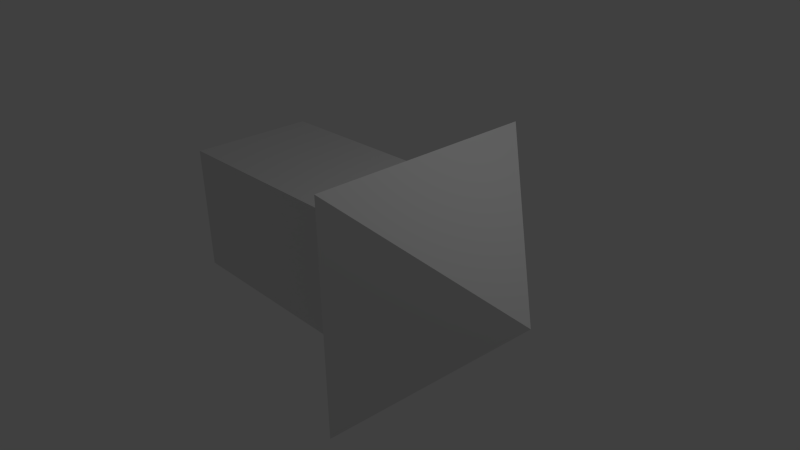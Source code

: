 # Source: arrow.blend  (saved by Blender 2.60.0; exported with 4.5.12 LTS)
import bpy
from mathutils import Matrix  # noqa: F401  (used for matrix-valued properties, if any)

bpy.ops.wm.read_factory_settings(use_empty=True)
scene = bpy.context.scene
scene.name = 'Scene'

# ---- collections
col_collection_1 = bpy.data.collections.new('Collection 1'); scene.collection.children.link(col_collection_1)

# ---- materials (node trees are filled in below, after node groups)
mat_material = bpy.data.materials.new('Material')
mat_material.alpha_threshold = 0.0
mat_material.use_transparent_shadow = False
mat_material.roughness = 0.5
mat_material.line_color = (0.0, 0.0, 0.0, 1.0)

# ---- material node trees

# ---- world
world_world = bpy.data.worlds.new('World'); scene.world = world_world
world_world.color = (0.05088, 0.05088, 0.05088)
world_world.use_sun_shadow = False
world_world.sun_shadow_jitter_overblur = 0.0
world_world.cycles.sampling_method = 'MANUAL'
world_world.cycles.sample_map_resolution = 256

# ---- cameras
cam_camera = bpy.data.cameras.new('Camera')
cam_camera.clip_end = 100.0
cam_camera.lens = 35.0
cam_camera.ortho_scale = 7.314
cam_camera.dof.focus_distance = 0.0
cam_camera.dof.aperture_fstop = 128.0

# ---- lights
light_lamp = bpy.data.lights.new('Lamp', 'POINT')
light_lamp.transmission_factor = 0.0
light_lamp.cutoff_distance = 30.0
light_lamp.energy = 100.0
light_lamp.shadow_buffer_clip_start = 1.001
light_lamp.shadow_soft_size = 1.0
light_lamp.shadow_maximum_resolution = 0.006
light_lamp.use_absolute_resolution = True
light_lamp.cycles.use_multiple_importance_sampling = False

# ---- meshes
me_cube = bpy.data.meshes.new('Cube')
me_cube.from_pydata([(1.0, 1.0, -1.0), (1.0, -1.0, -1.0), (-2.993, -1.0, -1.0), (-2.993, 1.0, -1.0), (1.0, 1.0, 1.0), (1.0, -1.0, 1.0), (-2.993, -1.0, 1.0), (-2.993, 1.0, 1.0), (1.0, 1.774, 1.774), (1.0, -1.774, 1.774), (1.0, -1.774, -1.774), (1.0, 1.774, -1.774), (2.802, -8.345e-07, 1.192e-07)], [], [(0, 1, 2, 3), (4, 7, 6, 5), (1, 5, 6, 2), (2, 6, 7, 3), (4, 0, 3, 7), (4, 5, 9, 8), (5, 1, 10, 9), (0, 4, 8, 11), (1, 0, 11, 10), (10, 11, 12), (11, 8, 12), (9, 10, 12), (8, 9, 12)])
me_cube.materials.append(mat_material)
me_cube.use_remesh_preserve_volume = False
me_cube.use_remesh_preserve_attributes = False
me_cube.use_mirror_vertex_groups = False
me_cube.update()

# ---- objects
ob_cube = bpy.data.objects.new('Cube', me_cube)
ob_lamp = bpy.data.objects.new('Lamp', light_lamp)
ob_camera = bpy.data.objects.new('Camera', cam_camera)

# ---- transforms, parenting, visibility, modifiers, constraints
ob_cube.location = (0.0, 0.0, 0.0)
ob_cube.lock_rotations_4d = False
ob_cube.empty_display_type = 'ARROWS'
ob_cube.lineart.crease_threshold = 0.0
ob_lamp.location = (4.076, 1.005, 5.904)
ob_lamp.rotation_euler = (0.6503, 0.05522, 1.866)
ob_lamp.lock_rotations_4d = False
ob_lamp.empty_display_type = 'ARROWS'
ob_lamp.color = (0.0, 0.0, 0.0, 0.0)
ob_lamp.lineart.crease_threshold = 0.0
ob_camera.location = (7.481, -6.508, 5.344)
ob_camera.rotation_euler = (1.109, 0.01082, 0.8149)
ob_camera.lock_rotations_4d = False
ob_camera.empty_display_type = 'ARROWS'
ob_camera.color = (0.0, 0.0, 0.0, 0.0)
ob_camera.display_type = 'WIRE'
ob_camera.lineart.crease_threshold = 0.0

# ---- collection membership
col_collection_1.objects.link(ob_cube)
col_collection_1.objects.link(ob_lamp)
col_collection_1.objects.link(ob_camera)

# ---- scene / render settings (as saved in the file)
scene.camera = ob_camera
scene.frame_start = 1; scene.frame_end = 250; scene.frame_set(1)
scene.render.engine = 'BLENDER_EEVEE_NEXT'
scene.render.image_settings.color_mode = 'RGB'
scene.render.image_settings.compression = 90
scene.render.resolution_percentage = 50
scene.render.dither_intensity = 0.0
scene.render.bake_margin = 2
scene.render.bake_bias = 0.0
scene.cycles.use_denoising = False
scene.cycles.samples = 10
scene.cycles.sampling_pattern = 'TABULATED_SOBOL'
scene.cycles.light_sampling_threshold = 0.0
scene.cycles.use_adaptive_sampling = False
scene.cycles.use_light_tree = False
scene.cycles.blur_glossy = 0.0
scene.cycles.volume_bounces = 1
scene.cycles.pixel_filter_type = 'GAUSSIAN'
scene.cycles.sample_clamp_indirect = 0.0
scene.view_settings.view_transform = 'Standard'
bpy.context.view_layer.update()
